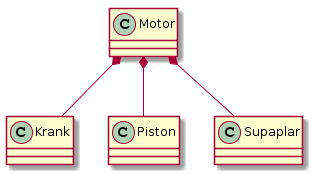

The diagram above was rendered by PlantUML. Its source (embedded in the PNG):
@startuml
Motor *-- Krank
Motor *-- Piston
Motor *-- Supaplar
@enduml